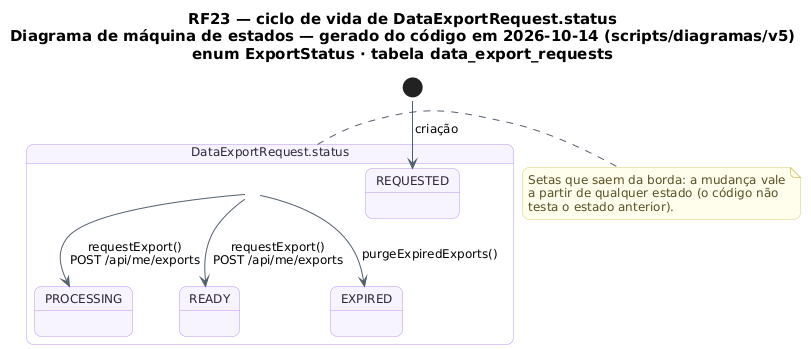

The diagram above was rendered by PlantUML. Its source (embedded in the PNG):
@startuml RF23_MaquinaDeEstados_Exportacao
!pragma layout smetana
skinparam backgroundColor #FFFFFF
skinparam shadowing false
skinparam defaultFontName "DejaVu Sans"
skinparam defaultFontSize 12
skinparam titleFontSize 15
skinparam roundcorner 14
skinparam ArrowColor #52606D
skinparam note {
  BackgroundColor #FFFDEB
  BorderColor #D8CE78
  FontColor #554F24
}
skinparam state {
  BackgroundColor #F8F4FF
  BorderColor #B695F5
  FontColor #2D2438
  StartColor #20A77A
  EndColor #4B5563
}
title RF23 — ciclo de vida de DataExportRequest.status\nDiagrama de máquina de estados — gerado do código em 2026-10-14 (scripts/diagramas/v5)\nenum ExportStatus · tabela data_export_requests

state "DataExportRequest.status" as Ciclo_DataExportRequest {
  state Ciclo_DataExportRequest_REQUESTED as "REQUESTED"
  state Ciclo_DataExportRequest_PROCESSING as "PROCESSING"
  state Ciclo_DataExportRequest_READY as "READY"
  state Ciclo_DataExportRequest_EXPIRED as "EXPIRED"
}
[*] --> Ciclo_DataExportRequest_REQUESTED : criação
Ciclo_DataExportRequest --> Ciclo_DataExportRequest_EXPIRED : purgeExpiredExports()
Ciclo_DataExportRequest --> Ciclo_DataExportRequest_PROCESSING : requestExport()\nPOST /api/me/exports
Ciclo_DataExportRequest --> Ciclo_DataExportRequest_READY : requestExport()\nPOST /api/me/exports
note right of Ciclo_DataExportRequest
  Setas que saem da borda: a mudança vale
  a partir de qualquer estado (o código não
  testa o estado anterior).
end note
@enduml